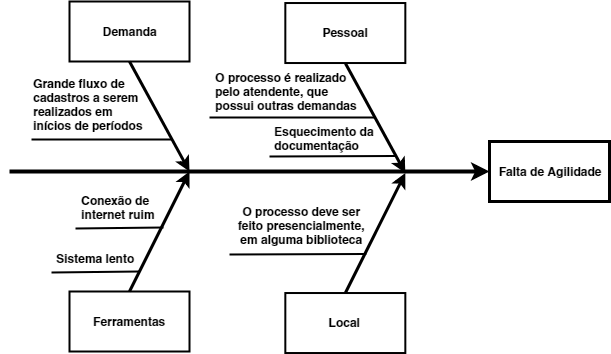

The diagram above was exported from draw.io. Its source (the exported page's mxGraphModel, read from the mxfile embedded in the PNG):
<mxGraphModel dx="754" dy="467" grid="1" gridSize="10" guides="1" tooltips="1" connect="1" arrows="1" fold="1" page="1" pageScale="1" pageWidth="826" pageHeight="1169" background="#ffffff" math="0" shadow="0">
  <root>
    <mxCell id="0" />
    <mxCell id="1" parent="0" />
    <mxCell id="8" value="Falta de Agilidade" style="whiteSpace=wrap;strokeWidth=3;fontStyle=1" parent="1" vertex="1">
      <mxGeometry x="680" y="250" width="120" height="60" as="geometry" />
    </mxCell>
    <mxCell id="9" value="" style="edgeStyle=none;strokeWidth=4" parent="1" target="8" edge="1">
      <mxGeometry width="100" height="100" relative="1" as="geometry">
        <mxPoint x="200" y="280" as="sourcePoint" />
        <mxPoint x="240" y="230" as="targetPoint" />
      </mxGeometry>
    </mxCell>
    <mxCell id="143" value="Demanda" style="whiteSpace=wrap;strokeWidth=2;fontStyle=1" parent="1" vertex="1">
      <mxGeometry x="260" y="109.99999999999994" width="120" height="60" as="geometry" />
    </mxCell>
    <mxCell id="144" value="Ferramentas" style="whiteSpace=wrap;strokeWidth=2;fontStyle=1" parent="1" vertex="1">
      <mxGeometry x="260" y="399.99999999999994" width="120" height="60" as="geometry" />
    </mxCell>
    <mxCell id="145" value="" style="edgeStyle=none;exitX=0.5;exitY=1;strokeWidth=3" parent="1" source="143" edge="1">
      <mxGeometry width="100" height="100" relative="1" as="geometry">
        <mxPoint x="320" y="189.99999999999991" as="sourcePoint" />
        <mxPoint x="380" y="279.99999999999994" as="targetPoint" />
      </mxGeometry>
    </mxCell>
    <mxCell id="146" value="" style="edgeStyle=none;exitX=0.5;exitY=0;strokeWidth=3" parent="1" edge="1">
      <mxGeometry width="100" height="100" relative="1" as="geometry">
        <mxPoint x="320.0000000000001" y="399.99999999999994" as="sourcePoint" />
        <mxPoint x="380" y="279.99999999999994" as="targetPoint" />
      </mxGeometry>
    </mxCell>
    <mxCell id="148" value="" style="edgeStyle=none;endArrow=none;strokeWidth=2" parent="1" edge="1">
      <mxGeometry width="100" height="100" relative="1" as="geometry">
        <mxPoint x="222" y="248" as="sourcePoint" />
        <mxPoint x="362.9999999999999" y="247.99999999999991" as="targetPoint" />
      </mxGeometry>
    </mxCell>
    <mxCell id="155" value="" style="edgeStyle=none;endArrow=none;strokeWidth=2;exitX=-0.029;exitY=1.183;exitDx=0;exitDy=0;exitPerimeter=0;" parent="1" source="ROxGwhKm6rOO2NrXI5il-282" edge="1">
      <mxGeometry width="100" height="100" relative="1" as="geometry">
        <mxPoint x="230" y="380" as="sourcePoint" />
        <mxPoint x="330" y="379.99999999999994" as="targetPoint" />
      </mxGeometry>
    </mxCell>
    <mxCell id="204" value="Pessoal" style="whiteSpace=wrap;strokeWidth=2;fontStyle=1" parent="1" vertex="1">
      <mxGeometry x="475.8333333333331" y="111.52777777777752" width="120" height="60" as="geometry" />
    </mxCell>
    <mxCell id="205" value="Local" style="whiteSpace=wrap;strokeWidth=2;fontStyle=1" parent="1" vertex="1">
      <mxGeometry x="475.8333333333331" y="401.52777777777754" width="120" height="60" as="geometry" />
    </mxCell>
    <mxCell id="206" value="" style="edgeStyle=none;exitX=0.5;exitY=1;strokeWidth=3" parent="1" source="204" edge="1">
      <mxGeometry width="100" height="100" relative="1" as="geometry">
        <mxPoint x="535.8333333333331" y="191.52777777777752" as="sourcePoint" />
        <mxPoint x="595.8333333333331" y="281.52777777777754" as="targetPoint" />
      </mxGeometry>
    </mxCell>
    <mxCell id="207" value="" style="edgeStyle=none;exitX=0.5;exitY=0;strokeWidth=3" parent="1" edge="1">
      <mxGeometry width="100" height="100" relative="1" as="geometry">
        <mxPoint x="535.8333333333333" y="401.52777777777754" as="sourcePoint" />
        <mxPoint x="595.8333333333331" y="281.52777777777754" as="targetPoint" />
      </mxGeometry>
    </mxCell>
    <mxCell id="208" value="" style="edgeStyle=none;endArrow=none;strokeWidth=2" parent="1" edge="1">
      <mxGeometry width="100" height="100" relative="1" as="geometry">
        <mxPoint x="400" y="226" as="sourcePoint" />
        <mxPoint x="565.8333333333331" y="226.02777777777752" as="targetPoint" />
      </mxGeometry>
    </mxCell>
    <mxCell id="215" value="" style="edgeStyle=none;endArrow=none;strokeWidth=2" parent="1" edge="1">
      <mxGeometry width="100" height="100" relative="1" as="geometry">
        <mxPoint x="420" y="363" as="sourcePoint" />
        <mxPoint x="556.833333333333" y="362.52777777777754" as="targetPoint" />
      </mxGeometry>
    </mxCell>
    <mxCell id="ROxGwhKm6rOO2NrXI5il-269" value="O processo deve ser feito presencialmente, em alguma biblioteca" style="text;html=1;strokeColor=none;fillColor=none;align=center;verticalAlign=middle;whiteSpace=wrap;rounded=0;fontStyle=1" parent="1" vertex="1">
      <mxGeometry x="427" y="324" width="130" height="20" as="geometry" />
    </mxCell>
    <mxCell id="ROxGwhKm6rOO2NrXI5il-270" value="O processo é realizado pelo atendente, que possui outras demandas" style="text;html=1;strokeColor=none;fillColor=none;align=left;verticalAlign=middle;whiteSpace=wrap;rounded=0;fontStyle=1" parent="1" vertex="1">
      <mxGeometry x="404" y="190" width="150" height="20" as="geometry" />
    </mxCell>
    <mxCell id="ROxGwhKm6rOO2NrXI5il-271" value="" style="edgeStyle=none;endArrow=none;strokeWidth=2;" parent="1" edge="1">
      <mxGeometry width="100" height="100" relative="1" as="geometry">
        <mxPoint x="460" y="265" as="sourcePoint" />
        <mxPoint x="585.833333333333" y="264.5277777777775" as="targetPoint" />
      </mxGeometry>
    </mxCell>
    <mxCell id="ROxGwhKm6rOO2NrXI5il-273" value="Grande fluxo de cadastros a serem realizados em inícios de períodos" style="text;html=1;strokeColor=none;fillColor=none;align=left;verticalAlign=middle;whiteSpace=wrap;rounded=0;fontStyle=1" parent="1" vertex="1">
      <mxGeometry x="222" y="203" width="115" height="20" as="geometry" />
    </mxCell>
    <mxCell id="ROxGwhKm6rOO2NrXI5il-276" style="edgeStyle=orthogonalEdgeStyle;rounded=0;orthogonalLoop=1;jettySize=auto;html=1;exitX=0.5;exitY=1;exitDx=0;exitDy=0;" parent="1" edge="1">
      <mxGeometry relative="1" as="geometry">
        <mxPoint x="278" y="222" as="sourcePoint" />
        <mxPoint x="278" y="222" as="targetPoint" />
      </mxGeometry>
    </mxCell>
    <mxCell id="ROxGwhKm6rOO2NrXI5il-281" value="Esquecimento da documentação" style="text;html=1;strokeColor=none;fillColor=none;align=left;verticalAlign=middle;whiteSpace=wrap;rounded=0;fontStyle=1" parent="1" vertex="1">
      <mxGeometry x="463" y="237" width="104" height="20" as="geometry" />
    </mxCell>
    <mxCell id="ROxGwhKm6rOO2NrXI5il-282" value="Sistema lento" style="text;html=1;strokeColor=none;fillColor=none;align=left;verticalAlign=middle;whiteSpace=wrap;rounded=0;fontStyle=1" parent="1" vertex="1">
      <mxGeometry x="245" y="357" width="104" height="20" as="geometry" />
    </mxCell>
    <mxCell id="ROxGwhKm6rOO2NrXI5il-287" value="Conexão de internet ruim" style="text;html=1;strokeColor=none;fillColor=none;align=left;verticalAlign=middle;whiteSpace=wrap;rounded=0;fontStyle=1" parent="1" vertex="1">
      <mxGeometry x="270" y="306" width="104" height="20" as="geometry" />
    </mxCell>
    <mxCell id="ROxGwhKm6rOO2NrXI5il-289" value="" style="edgeStyle=none;endArrow=none;strokeWidth=2;exitX=-0.029;exitY=1.183;exitDx=0;exitDy=0;exitPerimeter=0;" parent="1" edge="1">
      <mxGeometry width="100" height="100" relative="1" as="geometry">
        <mxPoint x="266" y="337" as="sourcePoint" />
        <mxPoint x="354" y="336" as="targetPoint" />
      </mxGeometry>
    </mxCell>
  </root>
</mxGraphModel>